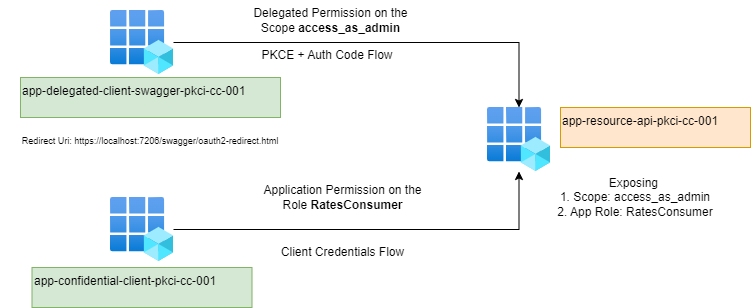

The diagram above was exported from draw.io. Its source (the exported page's mxGraphModel, read from the mxfile embedded in the PNG):
<mxGraphModel dx="794" dy="446" grid="1" gridSize="10" guides="1" tooltips="1" connect="1" arrows="1" fold="1" page="1" pageScale="1" pageWidth="850" pageHeight="1100" math="0" shadow="0">
  <root>
    <mxCell id="0" />
    <mxCell id="1" parent="0" />
    <mxCell id="Jvcjud1gNgQIZ8dtZDs4-2" value="Exposing&amp;nbsp;&lt;br&gt;1. Scope: access_as_admin&lt;br&gt;2. App Role:&amp;nbsp;RatesConsumer" style="text;html=1;align=center;verticalAlign=middle;whiteSpace=wrap;rounded=0;" vertex="1" parent="1">
      <mxGeometry x="610" y="305" width="170" height="30" as="geometry" />
    </mxCell>
    <mxCell id="Jvcjud1gNgQIZ8dtZDs4-3" value="" style="image;aspect=fixed;html=1;points=[];align=center;fontSize=12;image=img/lib/azure2/identity/App_Registrations.svg;" vertex="1" parent="1">
      <mxGeometry x="547" y="230" width="63" height="64" as="geometry" />
    </mxCell>
    <mxCell id="Jvcjud1gNgQIZ8dtZDs4-4" value="app-resource-api-pkci-cc-001" style="text;whiteSpace=wrap;fillColor=#ffe6cc;strokeColor=#d79b00;" vertex="1" parent="1">
      <mxGeometry x="620" y="230" width="190" height="40" as="geometry" />
    </mxCell>
    <mxCell id="Jvcjud1gNgQIZ8dtZDs4-10" style="edgeStyle=orthogonalEdgeStyle;rounded=0;orthogonalLoop=1;jettySize=auto;html=1;" edge="1" parent="1" source="Jvcjud1gNgQIZ8dtZDs4-6" target="Jvcjud1gNgQIZ8dtZDs4-3">
      <mxGeometry relative="1" as="geometry" />
    </mxCell>
    <mxCell id="Jvcjud1gNgQIZ8dtZDs4-6" value="" style="image;aspect=fixed;html=1;points=[];align=center;fontSize=12;image=img/lib/azure2/identity/App_Registrations.svg;" vertex="1" parent="1">
      <mxGeometry x="170" y="320" width="63" height="64" as="geometry" />
    </mxCell>
    <mxCell id="Jvcjud1gNgQIZ8dtZDs4-8" style="edgeStyle=orthogonalEdgeStyle;rounded=0;orthogonalLoop=1;jettySize=auto;html=1;" edge="1" parent="1" source="Jvcjud1gNgQIZ8dtZDs4-7" target="Jvcjud1gNgQIZ8dtZDs4-3">
      <mxGeometry relative="1" as="geometry" />
    </mxCell>
    <mxCell id="Jvcjud1gNgQIZ8dtZDs4-7" value="" style="image;aspect=fixed;html=1;points=[];align=center;fontSize=12;image=img/lib/azure2/identity/App_Registrations.svg;" vertex="1" parent="1">
      <mxGeometry x="170" y="133" width="63" height="64" as="geometry" />
    </mxCell>
    <mxCell id="Jvcjud1gNgQIZ8dtZDs4-11" value="app-delegated-client-swagger-pkci-cc-001" style="text;whiteSpace=wrap;fillColor=#d5e8d4;strokeColor=#82b366;" vertex="1" parent="1">
      <mxGeometry x="80" y="200" width="260" height="40" as="geometry" />
    </mxCell>
    <mxCell id="Jvcjud1gNgQIZ8dtZDs4-12" value="app-confidential-client-pkci-cc-001" style="text;whiteSpace=wrap;fillColor=#d5e8d4;strokeColor=#82b366;" vertex="1" parent="1">
      <mxGeometry x="91.5" y="390" width="220" height="40" as="geometry" />
    </mxCell>
    <mxCell id="Jvcjud1gNgQIZ8dtZDs4-13" value="Delegated Permission on the &lt;br&gt;Scope &lt;b&gt;access_as_admin&lt;/b&gt;" style="text;html=1;align=center;verticalAlign=middle;resizable=0;points=[];autosize=1;strokeColor=none;fillColor=none;" vertex="1" parent="1">
      <mxGeometry x="300" y="123" width="180" height="40" as="geometry" />
    </mxCell>
    <mxCell id="Jvcjud1gNgQIZ8dtZDs4-14" value="Application Permission on the &lt;br&gt;Role &lt;b&gt;RatesConsumer&lt;/b&gt;" style="text;html=1;align=center;verticalAlign=middle;resizable=0;points=[];autosize=1;strokeColor=none;fillColor=none;" vertex="1" parent="1">
      <mxGeometry x="311.5" y="300" width="180" height="40" as="geometry" />
    </mxCell>
    <mxCell id="Jvcjud1gNgQIZ8dtZDs4-15" value="PKCE + Auth Code Flow" style="text;html=1;align=center;verticalAlign=middle;whiteSpace=wrap;rounded=0;" vertex="1" parent="1">
      <mxGeometry x="311.5" y="163" width="150" height="30" as="geometry" />
    </mxCell>
    <mxCell id="Jvcjud1gNgQIZ8dtZDs4-16" value="Client Credentials Flow" style="text;html=1;align=center;verticalAlign=middle;resizable=0;points=[];autosize=1;strokeColor=none;fillColor=none;" vertex="1" parent="1">
      <mxGeometry x="326.5" y="360" width="150" height="30" as="geometry" />
    </mxCell>
    <mxCell id="Jvcjud1gNgQIZ8dtZDs4-19" value="&lt;font style=&quot;font-size: 9px;&quot;&gt;Redirect Uri: https://localhost:7206/swagger/oauth2-redirect.html&lt;/font&gt;" style="text;html=1;align=center;verticalAlign=middle;whiteSpace=wrap;rounded=0;" vertex="1" parent="1">
      <mxGeometry x="60" y="262" width="300" as="geometry" />
    </mxCell>
  </root>
</mxGraphModel>